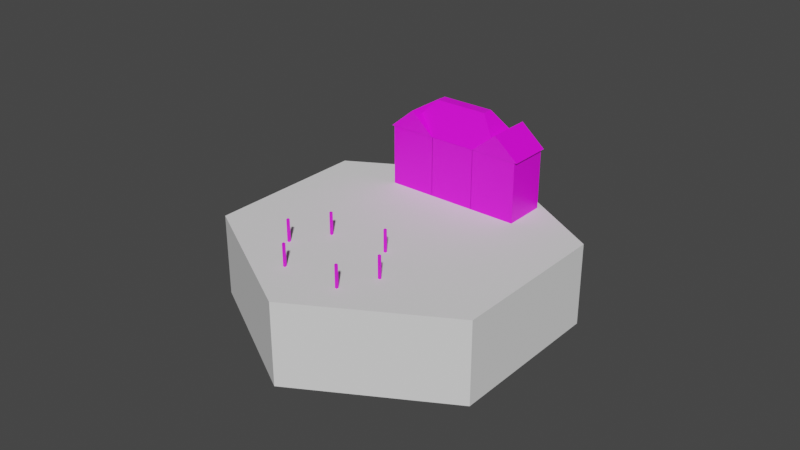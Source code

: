 # Source: manorialism.blend  (saved by Blender 3.6.13; exported with 4.5.12 LTS)
import bpy
from mathutils import Matrix  # noqa: F401  (used for matrix-valued properties, if any)

bpy.ops.wm.read_factory_settings(use_empty=True)
scene = bpy.context.scene
scene.name = 'Scene'

# ---- collections
col_collection = bpy.data.collections.new('Collection'); scene.collection.children.link(col_collection)

# ---- images (referenced by path relative to the original .blend; pixels are not part of the script)
import os
ASSET_DIR = os.environ.get("B2B_ASSET_DIR", "")  # directory of the original .blend (textures are referenced by path, not embedded)
HERE = os.path.dirname(os.path.abspath(__file__))  # packed textures are extracted next to this script under _unpacked/

def load_image(name, relpath, width, height, colorspace="sRGB"):
    """Load a texture the original file referenced (path relative to the .blend, or extracted next to this script)."""
    p = next((c for c in (os.path.join(HERE, relpath), os.path.join(ASSET_DIR, relpath)) if relpath and os.path.exists(c)), "")
    if p:
        img = bpy.data.images.load(p, check_existing=True)
        img.name = name
    else:  # same state as the original file: an image datablock whose file is absent (Cycles renders it pink)
        img = bpy.data.images.new(name, width, height)
        img.source = "FILE"
        img.filepath = "//" + (relpath or name)
    img.colorspace_settings.name = colorspace
    return img
img_color_palette_png = load_image('color_palette.png', 'color_palette.png', 1024, 1024, 'sRGB')

# ---- materials (node trees are filled in below, after node groups)
mat_material_001 = bpy.data.materials.new('Material.001')
mat_material_001.use_transparent_shadow = False

# ---- material node trees
mat_material_001.use_nodes = True; mat_material_001.node_tree.nodes.clear()
_N = mat_material_001.node_tree.nodes; _L = mat_material_001.node_tree.links
n0 = _N.new('ShaderNodeBsdfPrincipled'); n0.name = 'Principled BSDF'; n0.location = (10, 300)
n0.distribution = 'GGX'
n0.subsurface_method = 'RANDOM_WALK_SKIN'
n0.inputs[3].default_value = 1.45
n0.inputs[27].default_value = (0.0, 0.0, 0.0, 1.0)
n0.inputs[28].default_value = 1.0
n1 = _N.new('ShaderNodeOutputMaterial'); n1.name = 'Material Output'; n1.location = (300, 300)
n2 = _N.new('ShaderNodeTexImage'); n2.name = 'Image Texture'; n2.location = (-280, 280)
n2.image = img_color_palette_png
_L.new(n0.outputs[0], n1.inputs[0])
_L.new(n2.outputs[0], n0.inputs[0])
n1.is_active_output = True

# ---- world
world_world = bpy.data.worlds.new('World'); scene.world = world_world
world_world.use_nodes = True; world_world.node_tree.nodes.clear()
_N = world_world.node_tree.nodes; _L = world_world.node_tree.links
n0 = _N.new('ShaderNodeOutputWorld'); n0.name = 'World Output'; n0.location = (300, 300)
n1 = _N.new('ShaderNodeBackground'); n1.name = 'Background'; n1.location = (10, 300)
n1.inputs[0].default_value = (0.05088, 0.05088, 0.05088, 1.0)
_L.new(n1.outputs[0], n0.inputs[0])
n0.is_active_output = True
world_world.color = (0.05088, 0.05088, 0.05088)
world_world.use_sun_shadow = False
world_world.sun_shadow_jitter_overblur = 0.0

# ---- meshes
me_cube_002 = bpy.data.meshes.new('Cube.002')
me_cube_002.from_pydata([(-1.0, -1.732, -0.5), (-1.0, -1.732, 0.5), (-1.0, 1.732, -0.5), (-1.0, 1.732, 0.5), (1.0, -1.732, -0.5), (1.0, -1.732, 0.5), (1.0, 1.732, -0.5), (1.0, 1.732, 0.5), (-2.0, 5.96e-08, -0.5), (-2.0, 5.96e-08, 0.5), (2.0, 5.96e-08, -0.5), (2.0, 5.96e-08, 0.5)], [], [(9, 2, 8), (3, 6, 2), (11, 4, 10), (5, 0, 4), (10, 0, 8), (9, 5, 11), (3, 11, 7), (6, 8, 2), (7, 10, 6), (1, 8, 0), (9, 3, 2), (3, 7, 6), (11, 5, 4), (5, 1, 0), (10, 4, 0), (9, 1, 5), (3, 9, 11), (6, 10, 8), (7, 11, 10), (1, 9, 8)])
me_cube_002.polygons.foreach_set('use_smooth', [True] * 20)
_k = set([(0, 1), (0, 4), (0, 8), (1, 5), (1, 9), (2, 3), (2, 6), (2, 8), (3, 7), (3, 9), (4, 5), (4, 10), (5, 11), (6, 7), (6, 10), (7, 11), (8, 9), (10, 11)])
me_cube_002.attributes.new('sharp_edge', 'BOOLEAN', 'EDGE').data.foreach_set('value', [ (min(e.vertices), max(e.vertices)) in _k for e in me_cube_002.edges])
_uv = me_cube_002.uv_layers.new(name='UVMap')
_uv.uv.foreach_set('vector', [0.625, 0.125, 0.375, 0.25, 0.375, 0.125, 0.625, 0.25, 0.375, 0.5, 0.375, 0.25, 0.625, 0.625, 0.375, 0.75, 0.375, 0.625, 0.625, 0.75, 0.375, 1.0, 0.375, 0.75, 0.375, 0.625, 0.125, 0.75, 0.125, 0.625, 0.875, 0.625, 0.625, 0.75, 0.625, 0.625, 0.1012, 0.9634, 0.1012, 0.9634, 0.1012, 0.9634, 0.375, 0.5, 0.125, 0.625, 0.125, 0.5, 0.625, 0.5, 0.375, 0.625, 0.375, 0.5, 0.625, 0.0, 0.375, 0.125, 0.375, 0.0, 0.625, 0.125, 0.625, 0.25, 0.375, 0.25, 0.625, 0.25, 0.625, 0.5, 0.375, 0.5, 0.625, 0.625, 0.625, 0.75, 0.375, 0.75, 0.625, 0.75, 0.625, 1.0, 0.375, 1.0, 0.375, 0.625, 0.375, 0.75, 0.125, 0.75, 0.875, 0.625, 0.875, 0.75, 0.625, 0.75, 0.875, 0.5, 0.875, 0.625, 0.625, 0.625, 0.375, 0.5, 0.375, 0.625, 0.125, 0.625, 0.625, 0.5, 0.625, 0.625, 0.375, 0.625, 0.625, 0.0, 0.625, 0.125, 0.375, 0.125])
me_cube_002.update()
me_cube_002.normals_split_custom_set([tuple(v) for v in zip(*[iter([-0.866, 0.5, 0.0, -0.866, 0.5, 0.0, -0.866, 0.5, 0.0, 0.0, 1.0, 0.0, 0.0, 1.0, 0.0, 0.0, 1.0, 0.0, 0.866, -0.5, 0.0, 0.866, -0.5, 0.0, 0.866, -0.5, 0.0, 0.0, -1.0, 0.0, 0.0, -1.0, 0.0, 0.0, -1.0, 0.0, 0.0, 0.0, -1.0, 0.0, 0.0, -1.0, 0.0, 0.0, -1.0, 0.0, 0.0, 1.0, 0.0, 0.0, 1.0, 0.0, 0.0, 1.0, 0.0, 0.0, 1.0, 0.0, 0.0, 1.0, 0.0, 0.0, 1.0, 0.0, 0.0, -1.0, 0.0, 0.0, -1.0, 0.0, 0.0, -1.0, 0.866, 0.5, 0.0, 0.866, 0.5, 0.0, 0.866, 0.5, 0.0, -0.866, -0.5, 0.0, -0.866, -0.5, 0.0, -0.866, -0.5, 0.0, -0.866, 0.5, 0.0, -0.866, 0.5, 0.0, -0.866, 0.5, 0.0, 0.0, 1.0, 0.0, 0.0, 1.0, 0.0, 0.0, 1.0, 0.0, 0.866, -0.5, 0.0, 0.866, -0.5, 0.0, 0.866, -0.5, 0.0, 0.0, -1.0, 0.0, 0.0, -1.0, 0.0, 0.0, -1.0, 0.0, 0.0, 0.0, -1.0, 0.0, 0.0, -1.0, 0.0, 0.0, -1.0, 0.0, 0.0, 1.0, 0.0, 0.0, 1.0, 0.0, 0.0, 1.0, 0.0, 0.0, 1.0, 0.0, 0.0, 1.0, 0.0, 0.0, 1.0, 0.0, 0.0, -1.0, 0.0, 0.0, -1.0, 0.0, 0.0, -1.0, 0.866, 0.5, 0.0, 0.866, 0.5, 0.0, 0.866, 0.5, 0.0, -0.866, -0.5, 0.0, -0.866, -0.5, 0.0, -0.866, -0.5, 0.0])] * 3)])
me_cube_008 = bpy.data.meshes.new('Cube.008')
me_cube_008.from_pydata([(-1.0, -1.0, -4.768e-07), (-1.0, -1.0, 2.0), (-1.0, 1.0, -4.768e-07), (-1.0, 1.0, 2.0), (1.0, -1.0, -4.768e-07), (1.0, -1.0, 2.0), (1.0, 1.0, -4.768e-07), (1.0, 1.0, 2.0)], [], [(0, 1, 3, 2), (2, 3, 7, 6), (6, 7, 5, 4), (4, 5, 1, 0), (2, 6, 4, 0), (7, 3, 1, 5)])
_uv = me_cube_008.uv_layers.new(name='UVMap')
_uv.uv.foreach_set('vector', [0.1602, 0.7803, 0.1602, 0.7803, 0.1602, 0.7803, 0.1602, 0.7803, 0.1602, 0.7803, 0.1602, 0.7803, 0.1602, 0.7803, 0.1602, 0.7803, 0.1602, 0.7803, 0.1602, 0.7803, 0.1602, 0.7803, 0.1602, 0.7803, 0.1602, 0.7803, 0.1602, 0.7803, 0.1602, 0.7803, 0.1602, 0.7803, 0.1602, 0.7803, 0.1602, 0.7803, 0.1602, 0.7803, 0.1602, 0.7803, 0.1602, 0.7803, 0.1602, 0.7803, 0.1602, 0.7803, 0.1602, 0.7803])
me_cube_008.materials.append(mat_material_001)
me_cube_008.update()
me_cube_010 = bpy.data.meshes.new('Cube.010')
me_cube_010.from_pydata([(-1.0, -1.0, -4.768e-07), (-1.0, -1.0, 2.0), (-1.0, 1.0, -4.768e-07), (-1.0, 1.0, 2.0), (1.0, -1.0, -4.768e-07), (1.0, -1.0, 2.0), (1.0, 1.0, -4.768e-07), (1.0, 1.0, 2.0)], [], [(0, 1, 3, 2), (2, 3, 7, 6), (6, 7, 5, 4), (4, 5, 1, 0), (2, 6, 4, 0), (7, 3, 1, 5)])
_uv = me_cube_010.uv_layers.new(name='UVMap')
_uv.uv.foreach_set('vector', [0.1602, 0.7803, 0.1602, 0.7803, 0.1602, 0.7803, 0.1602, 0.7803, 0.1602, 0.7803, 0.1602, 0.7803, 0.1602, 0.7803, 0.1602, 0.7803, 0.1602, 0.7803, 0.1602, 0.7803, 0.1602, 0.7803, 0.1602, 0.7803, 0.1602, 0.7803, 0.1602, 0.7803, 0.1602, 0.7803, 0.1602, 0.7803, 0.1602, 0.7803, 0.1602, 0.7803, 0.1602, 0.7803, 0.1602, 0.7803, 0.1602, 0.7803, 0.1602, 0.7803, 0.1602, 0.7803, 0.1602, 0.7803])
me_cube_010.materials.append(mat_material_001)
me_cube_010.update()
me_cube_013 = bpy.data.meshes.new('Cube.013')
me_cube_013.from_pydata([(-1.0, -1.0, -4.768e-07), (-1.0, -1.0, 2.0), (-1.0, 1.0, -4.768e-07), (-1.0, 1.0, 2.0), (1.0, -1.0, -4.768e-07), (1.0, -1.0, 2.0), (1.0, 1.0, -4.768e-07), (1.0, 1.0, 2.0)], [], [(0, 1, 3, 2), (2, 3, 7, 6), (6, 7, 5, 4), (4, 5, 1, 0), (2, 6, 4, 0), (7, 3, 1, 5)])
_uv = me_cube_013.uv_layers.new(name='UVMap')
_uv.uv.foreach_set('vector', [0.1602, 0.7803, 0.1602, 0.7803, 0.1602, 0.7803, 0.1602, 0.7803, 0.1602, 0.7803, 0.1602, 0.7803, 0.1602, 0.7803, 0.1602, 0.7803, 0.1602, 0.7803, 0.1602, 0.7803, 0.1602, 0.7803, 0.1602, 0.7803, 0.1602, 0.7803, 0.1602, 0.7803, 0.1602, 0.7803, 0.1602, 0.7803, 0.1602, 0.7803, 0.1602, 0.7803, 0.1602, 0.7803, 0.1602, 0.7803, 0.1602, 0.7803, 0.1602, 0.7803, 0.1602, 0.7803, 0.1602, 0.7803])
me_cube_013.materials.append(mat_material_001)
me_cube_013.update()
me_cube_014 = bpy.data.meshes.new('Cube.014')
me_cube_014.from_pydata([(-1.0, -1.0, -4.768e-07), (-1.0, -1.0, 2.0), (-1.0, 1.0, -4.768e-07), (-1.0, 1.0, 2.0), (1.0, -1.0, -4.768e-07), (1.0, -1.0, 2.0), (1.0, 1.0, -4.768e-07), (1.0, 1.0, 2.0)], [], [(0, 1, 3, 2), (2, 3, 7, 6), (6, 7, 5, 4), (4, 5, 1, 0), (2, 6, 4, 0), (7, 3, 1, 5)])
_uv = me_cube_014.uv_layers.new(name='UVMap')
_uv.uv.foreach_set('vector', [0.1602, 0.7803, 0.1602, 0.7803, 0.1602, 0.7803, 0.1602, 0.7803, 0.1602, 0.7803, 0.1602, 0.7803, 0.1602, 0.7803, 0.1602, 0.7803, 0.1602, 0.7803, 0.1602, 0.7803, 0.1602, 0.7803, 0.1602, 0.7803, 0.1602, 0.7803, 0.1602, 0.7803, 0.1602, 0.7803, 0.1602, 0.7803, 0.1602, 0.7803, 0.1602, 0.7803, 0.1602, 0.7803, 0.1602, 0.7803, 0.1602, 0.7803, 0.1602, 0.7803, 0.1602, 0.7803, 0.1602, 0.7803])
me_cube_014.materials.append(mat_material_001)
me_cube_014.update()
me_cube_015 = bpy.data.meshes.new('Cube.015')
me_cube_015.from_pydata([(-1.0, -1.0, -4.768e-07), (-1.0, -1.0, 2.0), (-1.0, 1.0, -4.768e-07), (-1.0, 1.0, 2.0), (1.0, -1.0, -4.768e-07), (1.0, -1.0, 2.0), (1.0, 1.0, -4.768e-07), (1.0, 1.0, 2.0)], [], [(0, 1, 3, 2), (2, 3, 7, 6), (6, 7, 5, 4), (4, 5, 1, 0), (2, 6, 4, 0), (7, 3, 1, 5)])
_uv = me_cube_015.uv_layers.new(name='UVMap')
_uv.uv.foreach_set('vector', [0.1602, 0.7803, 0.1602, 0.7803, 0.1602, 0.7803, 0.1602, 0.7803, 0.1602, 0.7803, 0.1602, 0.7803, 0.1602, 0.7803, 0.1602, 0.7803, 0.1602, 0.7803, 0.1602, 0.7803, 0.1602, 0.7803, 0.1602, 0.7803, 0.1602, 0.7803, 0.1602, 0.7803, 0.1602, 0.7803, 0.1602, 0.7803, 0.1602, 0.7803, 0.1602, 0.7803, 0.1602, 0.7803, 0.1602, 0.7803, 0.1602, 0.7803, 0.1602, 0.7803, 0.1602, 0.7803, 0.1602, 0.7803])
me_cube_015.materials.append(mat_material_001)
me_cube_015.update()
me_cube_016 = bpy.data.meshes.new('Cube.016')
me_cube_016.from_pydata([(-1.0, -1.0, -4.768e-07), (-1.0, -1.0, 2.0), (-1.0, 1.0, -4.768e-07), (-1.0, 1.0, 2.0), (1.0, -1.0, -4.768e-07), (1.0, -1.0, 2.0), (1.0, 1.0, -4.768e-07), (1.0, 1.0, 2.0)], [], [(0, 1, 3, 2), (2, 3, 7, 6), (6, 7, 5, 4), (4, 5, 1, 0), (2, 6, 4, 0), (7, 3, 1, 5)])
_uv = me_cube_016.uv_layers.new(name='UVMap')
_uv.uv.foreach_set('vector', [0.1602, 0.7803, 0.1602, 0.7803, 0.1602, 0.7803, 0.1602, 0.7803, 0.1602, 0.7803, 0.1602, 0.7803, 0.1602, 0.7803, 0.1602, 0.7803, 0.1602, 0.7803, 0.1602, 0.7803, 0.1602, 0.7803, 0.1602, 0.7803, 0.1602, 0.7803, 0.1602, 0.7803, 0.1602, 0.7803, 0.1602, 0.7803, 0.1602, 0.7803, 0.1602, 0.7803, 0.1602, 0.7803, 0.1602, 0.7803, 0.1602, 0.7803, 0.1602, 0.7803, 0.1602, 0.7803, 0.1602, 0.7803])
me_cube_016.materials.append(mat_material_001)
me_cube_016.update()
me_cylinder_001 = bpy.data.meshes.new('Cylinder.001')
me_cylinder_001.from_pydata([(2.98e-08, 1.5, -1.0), (2.98e-08, 1.5, 1.0), (0.866, -2.98e-08, -1.0), (0.866, -2.98e-08, 1.0), (-0.866, -2.98e-08, -1.0), (-0.866, -2.98e-08, 1.0)], [], [(0, 1, 3, 2), (3, 1, 5), (4, 5, 1, 0)])
_uv = me_cylinder_001.uv_layers.new(name='UVMap')
_uv.uv.foreach_set('vector', [0.02734, 0.9712, 0.02734, 0.9712, 0.02734, 0.9712, 0.02734, 0.9712, 0.09334, 0.9673, 0.09334, 0.9673, 0.09334, 0.9673, 0.02734, 0.9712, 0.02734, 0.9712, 0.02734, 0.9712, 0.02734, 0.9712])
me_cylinder_001.materials.append(mat_material_001)
me_cylinder_001.update()
me_cube = bpy.data.meshes.new('Cube')
me_cube.from_pydata([(-1.0, -1.0, 0.0), (-1.0, -1.0, 2.0), (-1.0, 1.0, 0.0), (-1.0, 1.0, 2.0), (1.0, -1.0, 0.0), (1.0, -1.0, 2.0)], [], [(0, 1, 3, 2), (4, 5, 1, 0)])
_uv = me_cube.uv_layers.new(name='UVMap')
_uv.uv.foreach_set('vector', [0.7832, 0.9629, 0.7832, 0.9629, 0.7832, 0.9629, 0.7832, 0.9629, 0.7852, 0.9531, 0.7852, 0.9531, 0.7852, 0.9531, 0.7852, 0.9531])
me_cube.materials.append(mat_material_001)
me_cube.update()
me_cylinder_002 = bpy.data.meshes.new('Cylinder.002')
me_cylinder_002.from_pydata([(0.7941, 2.722e-07, -2.019), (0.7941, 2.722e-07, 2.019), (-0.8128, 2.722e-07, -2.019), (-0.8128, 2.722e-07, 2.019), (-0.1973, 1.158, -1.0), (0.1973, 1.158, -1.0), (0.1973, 1.158, 1.0), (-0.1973, 1.158, 1.0)], [], [(2, 3, 7, 4), (1, 6, 7, 3), (5, 6, 1, 0), (4, 7, 6, 5), (4, 5, 0, 2)])
_uv = me_cylinder_002.uv_layers.new(name='UVMap')
_uv.uv.foreach_set('vector', [0.02734, 0.9712, 0.02734, 0.9712, 0.02734, 0.9712, 0.02734, 0.9712, 0.02734, 0.9712, 0.02734, 0.9712, 0.02734, 0.9712, 0.02734, 0.9712, 0.02734, 0.9712, 0.02734, 0.9712, 0.02734, 0.9712, 0.02734, 0.9712, 0.02734, 0.9712, 0.02734, 0.9712, 0.02734, 0.9712, 0.02734, 0.9712, 0.02734, 0.9712, 0.02734, 0.9712, 0.02734, 0.9712, 0.02734, 0.9712])
me_cylinder_002.materials.append(mat_material_001)
me_cylinder_002.update()
me_cube_018 = bpy.data.meshes.new('Cube.018')
me_cube_018.from_pydata([(-1.0, -1.0, 0.0), (-1.0, -1.0, 2.0), (1.0, -1.0, 0.0), (1.0, -1.0, 2.0)], [], [(2, 3, 1, 0)])
_uv = me_cube_018.uv_layers.new(name='UVMap')
_uv.uv.foreach_set('vector', [0.09375, 0.9688, 0.09375, 0.9688, 0.09375, 0.9688, 0.09375, 0.9688])
me_cube_018.materials.append(mat_material_001)
me_cube_018.update()
me_cylinder_003 = bpy.data.meshes.new('Cylinder.003')
me_cylinder_003.from_pydata([(2.98e-08, 1.5, -1.0), (2.98e-08, 1.5, 1.0), (0.866, -2.98e-08, -1.0), (0.866, -2.98e-08, 1.0), (-0.866, -2.98e-08, -1.0), (-0.866, -2.98e-08, 1.0)], [], [(0, 1, 3, 2), (3, 1, 5), (4, 5, 1, 0)])
_uv = me_cylinder_003.uv_layers.new(name='UVMap')
_uv.uv.foreach_set('vector', [0.02734, 0.9712, 0.02734, 0.9712, 0.02734, 0.9712, 0.02734, 0.9712, 0.1012, 0.9634, 0.1012, 0.9634, 0.1012, 0.9634, 0.02734, 0.9712, 0.02734, 0.9712, 0.02734, 0.9712, 0.02734, 0.9712])
me_cylinder_003.materials.append(mat_material_001)
me_cylinder_003.update()
me_cube_019 = bpy.data.meshes.new('Cube.019')
me_cube_019.from_pydata([(-1.0, -1.0, 0.0), (-1.0, -1.0, 2.0), (1.0, -1.0, 0.0), (1.0, -1.0, 2.0), (1.0, 1.0, 0.0), (1.0, 1.0, 2.0)], [], [(4, 5, 3, 2), (2, 3, 1, 0)])
_uv = me_cube_019.uv_layers.new(name='UVMap')
_uv.uv.foreach_set('vector', [0.7832, 0.9629, 0.7832, 0.9629, 0.7832, 0.9629, 0.7832, 0.9629, 0.7852, 0.9531, 0.7852, 0.9531, 0.7852, 0.9531, 0.7852, 0.9531])
me_cube_019.materials.append(mat_material_001)
me_cube_019.update()

# ---- objects
ob_cube = bpy.data.objects.new('Cube', me_cube_002)
ob_cube_006 = bpy.data.objects.new('Cube.006', me_cube_008)
ob_cube_001 = bpy.data.objects.new('Cube.001', me_cube_010)
ob_cube_004 = bpy.data.objects.new('Cube.004', me_cube_013)
ob_cube_005 = bpy.data.objects.new('Cube.005', me_cube_014)
ob_cube_007 = bpy.data.objects.new('Cube.007', me_cube_015)
ob_cube_008 = bpy.data.objects.new('Cube.008', me_cube_016)
ob_cylinder = bpy.data.objects.new('Cylinder', me_cylinder_001)
ob_cube_002 = bpy.data.objects.new('Cube.002', me_cube)
ob_cylinder_001 = bpy.data.objects.new('Cylinder.001', me_cylinder_002)
ob_cube_003 = bpy.data.objects.new('Cube.003', me_cube_018)
ob_cylinder_002 = bpy.data.objects.new('Cylinder.002', me_cylinder_003)
ob_cube_009 = bpy.data.objects.new('Cube.009', me_cube_019)

# ---- transforms, parenting, visibility, modifiers, constraints
ob_cube.location = (0.0, 0.0, 3.725e-10)
ob_cube.rotation_euler = (1.821e-07, -2.182e-08, 0.5236)
ob_cube.scale = (0.25, 0.25, 0.25)
ob_cube.color = (0.8, 0.8, 0.8, 1.0)
ob_cube_006.location = (-0.125, -0.1412, 0.125)
ob_cube_006.scale = (0.003253, 0.003253, 0.03406)
ob_cube_001.location = (-0.1853, -0.2445, 0.125)
ob_cube_001.scale = (0.003253, 0.003253, 0.03406)
ob_cube_004.location = (-0.09655, -0.3492, 0.125)
ob_cube_004.scale = (0.003253, 0.003253, 0.03406)
ob_cube_005.location = (0.08164, -0.3447, 0.125)
ob_cube_005.scale = (0.003253, 0.003253, 0.03406)
ob_cube_007.location = (0.1334, -0.2407, 0.125)
ob_cube_007.scale = (0.003253, 0.003253, 0.03406)
ob_cube_008.location = (0.05264, -0.124, 0.125)
ob_cube_008.scale = (0.003253, 0.003253, 0.03406)
ob_cylinder.location = (-0.1408, 0.2902, 0.3092)
ob_cylinder.rotation_euler = (1.571, -0.0, 0.0)
ob_cylinder.scale = (0.08603, 0.04199, 0.06652)
ob_cube_002.location = (-0.1375, 0.2904, 0.125)
ob_cube_002.scale = (0.07094, 0.06495, 0.09209)
ob_cylinder_001.location = (-0.007289, 0.2907, 0.3092)
ob_cylinder_001.rotation_euler = (1.571, -0.0, 1.571)
ob_cylinder_001.scale = (0.08141, 0.08141, 0.08141)
ob_cube_003.location = (0.003153, 0.2904, 0.125)
ob_cube_003.scale = (0.07094, 0.06495, 0.09209)
ob_cylinder_002.location = (0.1483, 0.2903, 0.3092)
ob_cylinder_002.rotation_euler = (1.571, -0.0, 0.0)
ob_cylinder_002.scale = (0.08603, 0.04199, 0.06652)
ob_cube_009.location = (0.1439, 0.2904, 0.125)
ob_cube_009.scale = (0.07094, 0.06495, 0.09209)

# ---- collection membership
col_collection.objects.link(ob_cube)
col_collection.objects.link(ob_cube_006)
col_collection.objects.link(ob_cube_001)
col_collection.objects.link(ob_cube_004)
col_collection.objects.link(ob_cube_005)
col_collection.objects.link(ob_cube_007)
col_collection.objects.link(ob_cube_008)
col_collection.objects.link(ob_cylinder)
col_collection.objects.link(ob_cube_002)
col_collection.objects.link(ob_cylinder_001)
col_collection.objects.link(ob_cube_003)
col_collection.objects.link(ob_cylinder_002)
col_collection.objects.link(ob_cube_009)

# ---- scene / render settings (as saved in the file)
scene.frame_start = 1; scene.frame_end = 250; scene.frame_set(1)
scene.render.engine = 'BLENDER_EEVEE_NEXT'
scene.cycles.sampling_pattern = 'TABULATED_SOBOL'
scene.view_settings.view_transform = 'Filmic'
bpy.context.view_layer.update()

# ---- added for rendering (the .blend has no active camera and no usable light): camera, sun
cam_auto = bpy.data.cameras.new('AutoCamera')
cam_auto.lens = 50.0
cam_auto.sensor_width = 36.0
cam_auto.clip_end = 1000.0
ob_auto_camera = bpy.data.objects.new('AutoCamera', cam_auto)
scene.collection.objects.link(ob_auto_camera)
ob_auto_camera.location = (1.73816, -2.0858, 1.52977)
ob_auto_camera.rotation_euler = (1.09748, -7.21219e-08, 0.694738)
scene.camera = ob_auto_camera
light_auto_sun = bpy.data.lights.new('AutoSun', 'SUN')
light_auto_sun.energy = 3.0
light_auto_sun.angle = 0.0523599
ob_auto_sun = bpy.data.objects.new('AutoSun', light_auto_sun)
scene.collection.objects.link(ob_auto_sun)
ob_auto_sun.rotation_euler = (0.872665, 0.174533, 0.523599)
bpy.context.view_layer.update()
